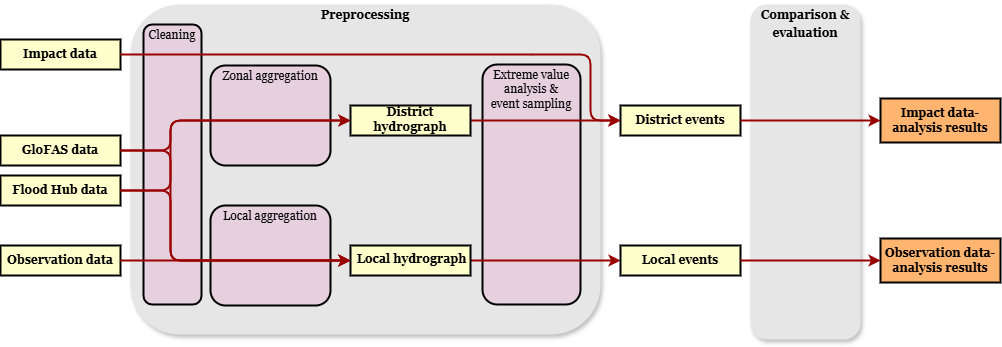

The diagram above was exported from draw.io. Its source (the exported page's mxGraphModel, read from the mxfile embedded in the PNG):
<mxGraphModel dx="1515" dy="859" grid="1" gridSize="10" guides="1" tooltips="1" connect="1" arrows="1" fold="1" page="1" pageScale="1" pageWidth="826" pageHeight="1169" background="none" math="0" shadow="0">
  <root>
    <mxCell id="0" />
    <mxCell id="1" parent="0" />
    <mxCell id="nIoSo-jfhhT5zNICqgYc-1" value="&lt;p style=&quot;margin: 4px 0px 0px; text-align: center;&quot;&gt;Preprocessing&lt;/p&gt;" style="verticalAlign=middle;align=center;overflow=fill;fontSize=12;fontFamily=Georgia;html=1;rounded=1;fontStyle=1;strokeWidth=3;fillColor=#E6E6E6;shadow=1;strokeColor=none;" vertex="1" parent="1">
      <mxGeometry x="150" y="20" width="470" height="330" as="geometry" />
    </mxCell>
    <mxCell id="nIoSo-jfhhT5zNICqgYc-2" value="Flood Hub data" style="whiteSpace=wrap;align=center;verticalAlign=middle;fontStyle=1;strokeWidth=2;fillColor=#FFFFCC;fontFamily=Georgia;" vertex="1" parent="1">
      <mxGeometry x="20" y="191" width="120" height="30" as="geometry" />
    </mxCell>
    <mxCell id="nIoSo-jfhhT5zNICqgYc-3" value="GloFAS data" style="whiteSpace=wrap;align=center;verticalAlign=middle;fontStyle=1;strokeWidth=2;fillColor=#FFFFCC;fontFamily=Georgia;" vertex="1" parent="1">
      <mxGeometry x="20" y="151" width="120" height="30" as="geometry" />
    </mxCell>
    <mxCell id="nIoSo-jfhhT5zNICqgYc-4" value="Impact data" style="whiteSpace=wrap;align=center;verticalAlign=middle;fontStyle=1;strokeWidth=2;fillColor=#FFFFCC;fontFamily=Georgia;" vertex="1" parent="1">
      <mxGeometry x="20" y="55" width="120" height="30" as="geometry" />
    </mxCell>
    <mxCell id="nIoSo-jfhhT5zNICqgYc-5" value="Observation data" style="whiteSpace=wrap;align=center;verticalAlign=middle;fontStyle=1;strokeWidth=2;fillColor=#FFFFCC;fontFamily=Georgia;" vertex="1" parent="1">
      <mxGeometry x="20" y="261" width="120" height="30" as="geometry" />
    </mxCell>
    <mxCell id="nIoSo-jfhhT5zNICqgYc-6" value="&lt;p style=&quot;margin: 4px 0px 0px; text-align: center;&quot;&gt;&lt;span style=&quot;font-weight: normal;&quot;&gt;Cleaning&lt;/span&gt;&lt;/p&gt;" style="verticalAlign=middle;align=center;overflow=fill;fontSize=12;fontFamily=Georgia;html=1;rounded=1;fontStyle=1;strokeWidth=2;fillColor=#E6D0DE;strokeColor=default;" vertex="1" parent="1">
      <mxGeometry x="163" y="40" width="58" height="280" as="geometry" />
    </mxCell>
    <mxCell id="nIoSo-jfhhT5zNICqgYc-7" value="&lt;p style=&quot;margin: 4px 0px 0px; text-align: center;&quot;&gt;&lt;span style=&quot;font-weight: normal;&quot;&gt;Local aggregation&lt;/span&gt;&lt;/p&gt;" style="verticalAlign=middle;align=center;overflow=fill;fontSize=12;fontFamily=Georgia;html=1;rounded=1;fontStyle=1;strokeWidth=2;fillColor=#E6D0DE;rotation=0;strokeColor=default;" vertex="1" parent="1">
      <mxGeometry x="230" y="221" width="120" height="100" as="geometry" />
    </mxCell>
    <mxCell id="nIoSo-jfhhT5zNICqgYc-8" value="&lt;p style=&quot;margin: 4px 0px 0px; text-align: center;&quot;&gt;&lt;span style=&quot;font-weight: normal;&quot;&gt;Extreme value&lt;br&gt;analysis &amp;amp; &lt;br&gt;event sampling&lt;/span&gt;&lt;/p&gt;" style="verticalAlign=middle;align=center;overflow=fill;fontSize=12;fontFamily=Georgia;html=1;rounded=1;fontStyle=1;strokeWidth=2;fillColor=#E6D0DE;strokeColor=default;" vertex="1" parent="1">
      <mxGeometry x="502" y="80" width="98" height="240" as="geometry" />
    </mxCell>
    <mxCell id="nIoSo-jfhhT5zNICqgYc-9" value="&lt;p style=&quot;margin: 4px 0px 0px; text-align: center;&quot;&gt;&lt;span style=&quot;font-weight: normal;&quot;&gt;Zonal aggregation&lt;/span&gt;&lt;/p&gt;" style="verticalAlign=middle;align=center;overflow=fill;fontSize=12;fontFamily=Georgia;html=1;rounded=1;fontStyle=1;strokeWidth=2;fillColor=#E6D0DE;rotation=0;strokeColor=default;" vertex="1" parent="1">
      <mxGeometry x="230" y="81" width="120" height="100" as="geometry" />
    </mxCell>
    <mxCell id="nIoSo-jfhhT5zNICqgYc-10" style="edgeStyle=elbowEdgeStyle;shape=connector;rounded=1;orthogonalLoop=1;jettySize=auto;elbow=horizontal;html=1;strokeColor=#990000;strokeWidth=2;align=center;verticalAlign=middle;fontFamily=Georgia;fontSize=11;fontColor=default;labelBackgroundColor=default;endArrow=classic;entryX=0;entryY=0.5;entryDx=0;entryDy=0;" edge="1" parent="1" source="nIoSo-jfhhT5zNICqgYc-3" target="nIoSo-jfhhT5zNICqgYc-12">
      <mxGeometry relative="1" as="geometry">
        <mxPoint x="330" y="141" as="targetPoint" />
        <Array as="points">
          <mxPoint x="190" y="150" />
        </Array>
      </mxGeometry>
    </mxCell>
    <mxCell id="nIoSo-jfhhT5zNICqgYc-11" style="edgeStyle=elbowEdgeStyle;shape=connector;rounded=1;orthogonalLoop=1;jettySize=auto;elbow=horizontal;html=1;entryX=0;entryY=0.5;entryDx=0;entryDy=0;strokeColor=#990000;strokeWidth=2;align=center;verticalAlign=middle;fontFamily=Georgia;fontSize=11;fontColor=default;labelBackgroundColor=default;endArrow=classic;" edge="1" parent="1" source="nIoSo-jfhhT5zNICqgYc-12" target="nIoSo-jfhhT5zNICqgYc-19">
      <mxGeometry relative="1" as="geometry" />
    </mxCell>
    <mxCell id="nIoSo-jfhhT5zNICqgYc-12" value="District hydrograph" style="whiteSpace=wrap;align=center;verticalAlign=middle;fontStyle=1;strokeWidth=2;fillColor=#FFFFCC;fontFamily=Georgia;spacingBottom=0;spacingTop=-3;" vertex="1" parent="1">
      <mxGeometry x="370" y="121" width="120" height="30" as="geometry" />
    </mxCell>
    <mxCell id="nIoSo-jfhhT5zNICqgYc-13" style="edgeStyle=elbowEdgeStyle;shape=connector;rounded=1;orthogonalLoop=1;jettySize=auto;elbow=horizontal;html=1;entryX=0;entryY=0.5;entryDx=0;entryDy=0;strokeColor=#990000;strokeWidth=2;align=center;verticalAlign=middle;fontFamily=Georgia;fontSize=11;fontColor=default;labelBackgroundColor=default;endArrow=classic;" edge="1" parent="1" source="nIoSo-jfhhT5zNICqgYc-2" target="nIoSo-jfhhT5zNICqgYc-12">
      <mxGeometry relative="1" as="geometry">
        <Array as="points">
          <mxPoint x="190" y="170" />
        </Array>
      </mxGeometry>
    </mxCell>
    <mxCell id="nIoSo-jfhhT5zNICqgYc-14" style="edgeStyle=elbowEdgeStyle;shape=connector;rounded=1;orthogonalLoop=1;jettySize=auto;elbow=horizontal;html=1;entryX=0;entryY=0.5;entryDx=0;entryDy=0;strokeColor=#990000;strokeWidth=2;align=center;verticalAlign=middle;fontFamily=Georgia;fontSize=11;fontColor=default;labelBackgroundColor=default;endArrow=classic;" edge="1" parent="1" source="nIoSo-jfhhT5zNICqgYc-15" target="nIoSo-jfhhT5zNICqgYc-26">
      <mxGeometry relative="1" as="geometry" />
    </mxCell>
    <mxCell id="nIoSo-jfhhT5zNICqgYc-15" value=" Local hydrograph" style="whiteSpace=wrap;align=center;verticalAlign=middle;fontStyle=1;strokeWidth=2;fillColor=#FFFFCC;fontFamily=Georgia;spacingBottom=0;spacingTop=-2;" vertex="1" parent="1">
      <mxGeometry x="370" y="261" width="120" height="30" as="geometry" />
    </mxCell>
    <mxCell id="nIoSo-jfhhT5zNICqgYc-16" style="edgeStyle=elbowEdgeStyle;shape=connector;rounded=1;orthogonalLoop=1;jettySize=auto;elbow=horizontal;html=1;entryX=0;entryY=0.5;entryDx=0;entryDy=0;strokeColor=#990000;strokeWidth=2;align=center;verticalAlign=middle;fontFamily=Georgia;fontSize=11;fontColor=default;labelBackgroundColor=default;endArrow=classic;exitX=1;exitY=0.5;exitDx=0;exitDy=0;" edge="1" parent="1" source="nIoSo-jfhhT5zNICqgYc-5">
      <mxGeometry relative="1" as="geometry">
        <Array as="points">
          <mxPoint x="190" y="290" />
        </Array>
        <mxPoint x="140" y="290" as="sourcePoint" />
        <mxPoint x="370" y="276" as="targetPoint" />
      </mxGeometry>
    </mxCell>
    <mxCell id="nIoSo-jfhhT5zNICqgYc-17" style="edgeStyle=elbowEdgeStyle;shape=connector;rounded=1;orthogonalLoop=1;jettySize=auto;elbow=horizontal;html=1;entryX=0;entryY=0.5;entryDx=0;entryDy=0;strokeColor=#990000;strokeWidth=2;align=center;verticalAlign=middle;fontFamily=Georgia;fontSize=11;fontColor=default;labelBackgroundColor=default;endArrow=classic;" edge="1" parent="1" source="nIoSo-jfhhT5zNICqgYc-2" target="nIoSo-jfhhT5zNICqgYc-15">
      <mxGeometry relative="1" as="geometry">
        <Array as="points">
          <mxPoint x="190" y="260" />
        </Array>
      </mxGeometry>
    </mxCell>
    <mxCell id="nIoSo-jfhhT5zNICqgYc-18" style="edgeStyle=elbowEdgeStyle;shape=connector;rounded=1;orthogonalLoop=1;jettySize=auto;elbow=horizontal;html=1;entryX=0;entryY=0.5;entryDx=0;entryDy=0;strokeColor=#990000;strokeWidth=2;align=center;verticalAlign=middle;fontFamily=Georgia;fontSize=11;fontColor=default;labelBackgroundColor=default;endArrow=classic;" edge="1" parent="1" source="nIoSo-jfhhT5zNICqgYc-3" target="nIoSo-jfhhT5zNICqgYc-15">
      <mxGeometry relative="1" as="geometry">
        <Array as="points">
          <mxPoint x="190" y="230" />
        </Array>
      </mxGeometry>
    </mxCell>
    <mxCell id="nIoSo-jfhhT5zNICqgYc-19" value="District events" style="whiteSpace=wrap;align=center;verticalAlign=middle;fontStyle=1;strokeWidth=2;fillColor=#FFFFCC;fontFamily=Georgia;" vertex="1" parent="1">
      <mxGeometry x="640" y="121" width="120" height="30" as="geometry" />
    </mxCell>
    <mxCell id="nIoSo-jfhhT5zNICqgYc-20" value="&lt;p style=&quot;margin: 4px 0px 0px; text-align: center;&quot;&gt;Comparison &amp;amp;&lt;/p&gt;&lt;p style=&quot;margin: 4px 0px 0px; text-align: center;&quot;&gt;evaluation&lt;/p&gt;" style="verticalAlign=middle;align=center;overflow=fill;fontSize=12;fontFamily=Georgia;html=1;rounded=1;fontStyle=1;strokeWidth=3;fillColor=#E6E6E6;shadow=1;strokeColor=none;" vertex="1" parent="1">
      <mxGeometry x="770" y="20" width="110" height="335" as="geometry" />
    </mxCell>
    <mxCell id="nIoSo-jfhhT5zNICqgYc-21" value="Impact data-analysis results" style="whiteSpace=wrap;align=center;verticalAlign=middle;fontStyle=1;strokeWidth=2;fillColor=#FFB570;fontFamily=Georgia;" vertex="1" parent="1">
      <mxGeometry x="900" y="114" width="120" height="44" as="geometry" />
    </mxCell>
    <mxCell id="nIoSo-jfhhT5zNICqgYc-22" style="edgeStyle=elbowEdgeStyle;shape=connector;rounded=1;orthogonalLoop=1;jettySize=auto;elbow=horizontal;html=1;exitX=1;exitY=0.5;exitDx=0;exitDy=0;entryX=0;entryY=0.5;entryDx=0;entryDy=0;strokeColor=#990000;strokeWidth=2;align=center;verticalAlign=middle;fontFamily=Georgia;fontSize=11;fontColor=default;labelBackgroundColor=default;endArrow=classic;" edge="1" parent="1" source="nIoSo-jfhhT5zNICqgYc-19" target="nIoSo-jfhhT5zNICqgYc-21">
      <mxGeometry relative="1" as="geometry" />
    </mxCell>
    <mxCell id="nIoSo-jfhhT5zNICqgYc-23" value="" style="edgeStyle=elbowEdgeStyle;shape=connector;rounded=1;orthogonalLoop=1;jettySize=auto;elbow=horizontal;html=1;strokeColor=#990000;strokeWidth=2;align=center;verticalAlign=middle;fontFamily=Georgia;fontSize=11;fontColor=default;labelBackgroundColor=default;endArrow=none;exitX=1;exitY=0.5;exitDx=0;exitDy=0;startFill=0;" edge="1" parent="1" source="nIoSo-jfhhT5zNICqgYc-4" target="nIoSo-jfhhT5zNICqgYc-25">
      <mxGeometry relative="1" as="geometry">
        <mxPoint x="140" y="126" as="sourcePoint" />
        <mxPoint x="630" y="25" as="targetPoint" />
        <Array as="points">
          <mxPoint x="190" y="60" />
        </Array>
      </mxGeometry>
    </mxCell>
    <mxCell id="nIoSo-jfhhT5zNICqgYc-24" style="edgeStyle=elbowEdgeStyle;shape=connector;rounded=1;orthogonalLoop=1;jettySize=auto;elbow=horizontal;html=1;entryX=0;entryY=0.5;entryDx=0;entryDy=0;strokeColor=#990000;strokeWidth=2;align=center;verticalAlign=middle;fontFamily=Georgia;fontSize=11;fontColor=default;labelBackgroundColor=default;endArrow=classic;" edge="1" parent="1" source="nIoSo-jfhhT5zNICqgYc-25" target="nIoSo-jfhhT5zNICqgYc-19">
      <mxGeometry relative="1" as="geometry">
        <mxPoint x="590" y="30" as="sourcePoint" />
        <Array as="points">
          <mxPoint x="610" y="130" />
        </Array>
      </mxGeometry>
    </mxCell>
    <mxCell id="nIoSo-jfhhT5zNICqgYc-25" value="" style="shape=waypoint;sketch=0;size=6;pointerEvents=1;points=[];fillColor=none;resizable=0;rotatable=0;perimeter=centerPerimeter;snapToPoint=1;fontFamily=Georgia;fontSize=11;fontColor=default;labelBackgroundColor=default;shadow=1;opacity=0;" vertex="1" parent="1">
      <mxGeometry x="541" y="60" width="20" height="20" as="geometry" />
    </mxCell>
    <mxCell id="nIoSo-jfhhT5zNICqgYc-26" value="Local events" style="whiteSpace=wrap;align=center;verticalAlign=middle;fontStyle=1;strokeWidth=2;fillColor=#FFFFCC;fontFamily=Georgia;" vertex="1" parent="1">
      <mxGeometry x="640" y="261" width="120" height="30" as="geometry" />
    </mxCell>
    <mxCell id="nIoSo-jfhhT5zNICqgYc-27" value="Observation data-analysis results" style="whiteSpace=wrap;align=center;verticalAlign=middle;fontStyle=1;strokeWidth=2;fillColor=#FFB570;fontFamily=Georgia;" vertex="1" parent="1">
      <mxGeometry x="900" y="254" width="120" height="44" as="geometry" />
    </mxCell>
    <mxCell id="nIoSo-jfhhT5zNICqgYc-28" style="edgeStyle=elbowEdgeStyle;shape=connector;rounded=1;orthogonalLoop=1;jettySize=auto;elbow=horizontal;html=1;exitX=1;exitY=0.5;exitDx=0;exitDy=0;entryX=0;entryY=0.5;entryDx=0;entryDy=0;strokeColor=#990000;strokeWidth=2;align=center;verticalAlign=middle;fontFamily=Georgia;fontSize=11;fontColor=default;labelBackgroundColor=default;endArrow=classic;" edge="1" parent="1" target="nIoSo-jfhhT5zNICqgYc-27">
      <mxGeometry relative="1" as="geometry">
        <mxPoint x="760" y="276" as="sourcePoint" />
      </mxGeometry>
    </mxCell>
  </root>
</mxGraphModel>